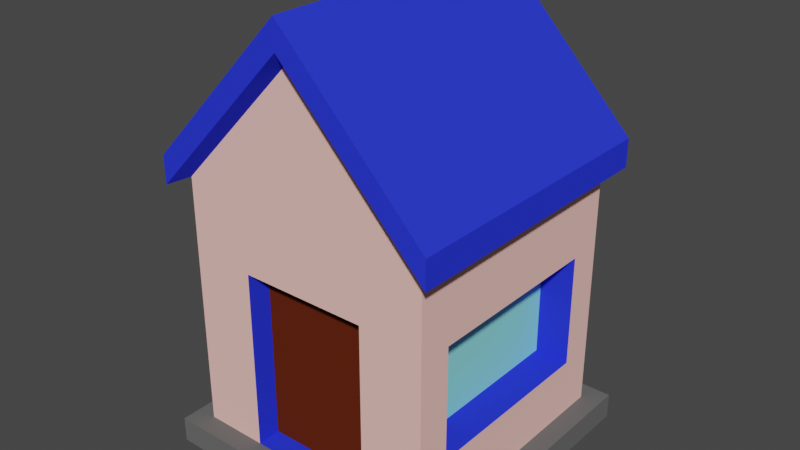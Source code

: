 # Source: House1.blend  (saved by Blender 3.3.6; exported with 4.5.12 LTS)
import bpy
from mathutils import Matrix  # noqa: F401  (used for matrix-valued properties, if any)

bpy.ops.wm.read_factory_settings(use_empty=True)
scene = bpy.context.scene
scene.name = 'Scene'

# ---- collections
col_collection = bpy.data.collections.new('Collection'); scene.collection.children.link(col_collection)

# ---- materials (node trees are filled in below, after node groups)
mat_material_001 = bpy.data.materials.new('Material.001')
mat_material_001.use_transparent_shadow = False
mat_material_002 = bpy.data.materials.new('Material.002')
mat_material_002.use_transparent_shadow = False
mat_material_003 = bpy.data.materials.new('Material.003')
mat_material_003.use_transparent_shadow = False
mat_material_004 = bpy.data.materials.new('Material.004')
mat_material_004.use_transparent_shadow = False
mat_material_005 = bpy.data.materials.new('Material.005')
mat_material_005.use_transparent_shadow = False

# ---- material node trees
mat_material_001.use_nodes = True; mat_material_001.node_tree.nodes.clear()
_N = mat_material_001.node_tree.nodes; _L = mat_material_001.node_tree.links
n0 = _N.new('ShaderNodeBsdfPrincipled'); n0.name = 'Principled BSDF'; n0.location = (10, 300)
n0.distribution = 'GGX'
n0.subsurface_method = 'RANDOM_WALK_SKIN'
n0.inputs[0].default_value = (1.0, 0.5736, 0.5125, 1.0)
n0.inputs[2].default_value = 1.0
n0.inputs[3].default_value = 1.45
n0.inputs[13].default_value = 0.0
n0.inputs[27].default_value = (0.0, 0.0, 0.0, 1.0)
n0.inputs[28].default_value = 1.0
n1 = _N.new('ShaderNodeOutputMaterial'); n1.name = 'Material Output'; n1.location = (300, 300)
_L.new(n0.outputs[0], n1.inputs[0])
n1.is_active_output = True
mat_material_002.use_nodes = True; mat_material_002.node_tree.nodes.clear()
_N = mat_material_002.node_tree.nodes; _L = mat_material_002.node_tree.links
n0 = _N.new('ShaderNodeBsdfPrincipled'); n0.name = 'Principled BSDF'; n0.location = (10, 300)
n0.distribution = 'GGX'
n0.subsurface_method = 'RANDOM_WALK_SKIN'
n0.inputs[0].default_value = (0.02602, 0.04215, 0.8, 1.0)
n0.inputs[2].default_value = 1.0
n0.inputs[3].default_value = 1.45
n0.inputs[13].default_value = 0.0
n0.inputs[27].default_value = (0.0, 0.0, 0.0, 1.0)
n0.inputs[28].default_value = 1.0
n1 = _N.new('ShaderNodeOutputMaterial'); n1.name = 'Material Output'; n1.location = (300, 300)
_L.new(n0.outputs[0], n1.inputs[0])
n1.is_active_output = True
mat_material_003.use_nodes = True; mat_material_003.node_tree.nodes.clear()
_N = mat_material_003.node_tree.nodes; _L = mat_material_003.node_tree.links
n0 = _N.new('ShaderNodeBsdfPrincipled'); n0.name = 'Principled BSDF'; n0.location = (10, 300)
n0.distribution = 'GGX'
n0.subsurface_method = 'RANDOM_WALK_SKIN'
n0.inputs[0].default_value = (0.1193, 0.02042, 0.006568, 1.0)
n0.inputs[2].default_value = 1.0
n0.inputs[3].default_value = 1.45
n0.inputs[13].default_value = 0.0
n0.inputs[27].default_value = (0.0, 0.0, 0.0, 1.0)
n0.inputs[28].default_value = 1.0
n1 = _N.new('ShaderNodeOutputMaterial'); n1.name = 'Material Output'; n1.location = (300, 300)
_L.new(n0.outputs[0], n1.inputs[0])
n1.is_active_output = True
mat_material_004.use_nodes = True; mat_material_004.node_tree.nodes.clear()
_N = mat_material_004.node_tree.nodes; _L = mat_material_004.node_tree.links
n0 = _N.new('ShaderNodeBsdfPrincipled'); n0.name = 'Principled BSDF'; n0.location = (10, 300)
n0.distribution = 'GGX'
n0.subsurface_method = 'RANDOM_WALK_SKIN'
n0.inputs[0].default_value = (0.2692, 0.8, 0.7771, 1.0)
n0.inputs[2].default_value = 1.0
n0.inputs[3].default_value = 1.45
n0.inputs[13].default_value = 0.0
n0.inputs[27].default_value = (0.0, 0.0, 0.0, 1.0)
n0.inputs[28].default_value = 1.0
n1 = _N.new('ShaderNodeOutputMaterial'); n1.name = 'Material Output'; n1.location = (300, 300)
_L.new(n0.outputs[0], n1.inputs[0])
n1.is_active_output = True
mat_material_005.use_nodes = True; mat_material_005.node_tree.nodes.clear()
_N = mat_material_005.node_tree.nodes; _L = mat_material_005.node_tree.links
n0 = _N.new('ShaderNodeBsdfPrincipled'); n0.name = 'Principled BSDF'; n0.location = (10, 300)
n0.distribution = 'GGX'
n0.subsurface_method = 'RANDOM_WALK_SKIN'
n0.inputs[0].default_value = (0.1376, 0.1376, 0.1376, 1.0)
n0.inputs[2].default_value = 1.0
n0.inputs[3].default_value = 1.45
n0.inputs[13].default_value = 0.0
n0.inputs[27].default_value = (0.0, 0.0, 0.0, 1.0)
n0.inputs[28].default_value = 1.0
n1 = _N.new('ShaderNodeOutputMaterial'); n1.name = 'Material Output'; n1.location = (300, 300)
_L.new(n0.outputs[0], n1.inputs[0])
n1.is_active_output = True

# ---- world
world_world = bpy.data.worlds.new('World'); scene.world = world_world
world_world.use_nodes = True; world_world.node_tree.nodes.clear()
_N = world_world.node_tree.nodes; _L = world_world.node_tree.links
n0 = _N.new('ShaderNodeOutputWorld'); n0.name = 'World Output'; n0.location = (300, 300)
n1 = _N.new('ShaderNodeBackground'); n1.name = 'Background'; n1.location = (10, 300)
n1.inputs[0].default_value = (0.05088, 0.05088, 0.05088, 1.0)
_L.new(n1.outputs[0], n0.inputs[0])
n0.is_active_output = True
world_world.color = (0.05088, 0.05088, 0.05088)
world_world.use_sun_shadow = False
world_world.sun_shadow_jitter_overblur = 0.0

# ---- meshes
me_cube_001 = bpy.data.meshes.new('Cube.001')
me_cube_001.from_pydata([(-1.0, -0.7332, 0.4544), (-1.0, -1.0, 2.0), (-1.0, 0.7332, 0.4544), (-1.0, 1.0, 2.0), (1.0, -0.7332, 0.4544), (1.0, -1.0, 2.0), (1.0, 0.7332, 0.4544), (1.0, 1.0, 2.0), (-1.0, 1.0, -0.2), (-1.0, -1.0, -0.2), (1.0, 1.0, -0.2), (1.0, -1.0, -0.2), (-1.157, 1.157, 0.0), (-1.157, -1.157, 0.0), (1.157, 1.157, 0.0), (1.157, -1.157, 0.0), (-1.157, 1.157, -0.2), (-1.157, -1.157, -0.2), (1.157, 1.157, -0.2), (1.157, -1.157, -0.2), (0.0, 1.0, 0.0), (0.0, 1.0, 3.04), (0.0, -1.0, 0.0), (0.0, -1.0, 3.04), (0.0, 1.0, -0.2), (0.0, -1.0, -0.2), (0.0, 1.157, 0.0), (0.0, -1.157, 0.0), (0.0, 1.157, -0.2), (0.0, -1.157, -0.2), (0.0, 1.0, 1.419), (0.0, -1.0, 1.419), (1.0, -0.7332, 1.34), (1.0, 0.7332, 1.34), (-1.0, 0.7332, 1.34), (-1.0, -0.7332, 1.34), (-1.122, -1.122, 1.946), (-1.122, 1.122, 1.946), (0.0, 1.122, 3.112), (1.122, 1.122, 1.946), (1.122, -1.122, 1.946), (0.0, -1.122, 3.112), (1.122, -1.122, 2.165), (-0.9809, 0.3985, 2.312), (-0.9809, 0.9184, 2.312), (0.0, 1.122, 3.332), (1.122, 1.122, 2.165), (0.0, -1.122, 3.332), (0.5, 1.0, 2.52), (0.5, -1.0, 0.0), (0.5, -1.0, -0.2), (0.5786, -1.157, 0.0), (0.5786, -1.157, -0.2), (0.5, 1.0, 0.0), (0.5, -1.0, 2.52), (0.5, 1.0, -0.2), (0.5786, 1.157, 0.0), (0.5786, 1.157, -0.2), (0.5611, 1.122, 2.529), (0.5611, -1.122, 2.529), (0.5611, 1.122, 2.748), (0.5611, -1.122, 2.748), (0.5, -1.0, 1.419), (0.5, 1.0, 1.419), (-0.5, 1.0, 0.0), (-0.5, -1.0, 2.52), (-0.5, 1.0, -0.2), (-0.5786, 1.157, 0.0), (-0.5786, 1.157, -0.2), (-0.5, 1.0, 2.52), (-0.5, -1.0, 0.0), (-0.5, -1.0, -0.2), (-0.5786, -1.157, 0.0), (-0.5786, -1.157, -0.2), (-0.5, 1.0, 1.419), (-0.5611, -1.122, 2.529), (-0.5611, 1.122, 2.529), (-0.7023, 0.3985, 2.601), (-0.7023, 0.9184, 2.601), (-0.5, -1.0, 1.419), (-0.5, -0.814, 0.0), (0.0, -0.814, 0.0), (0.0, -0.814, 1.419), (0.5, -0.814, 1.419), (0.5, -0.814, 0.0), (-0.5, -0.814, 1.419), (-1.0, 1.0, 0.0), (-1.0, -1.0, 0.0), (-1.0, 1.0, 1.419), (1.0, 1.0, 1.419), (1.0, 1.0, 0.0), (1.0, -1.0, 0.0), (1.0, -1.0, 1.419), (-1.0, -1.0, 1.419), (-0.8311, 0.7332, 0.4544), (-0.8311, -0.7332, 0.4544), (-0.8311, 0.7332, 1.34), (-0.8311, -0.7332, 1.34), (0.7325, 0.7332, 1.34), (0.7325, 0.7332, 0.4544), (0.7325, -0.7332, 0.4544), (0.7325, -0.7332, 1.34), (-1.122, -1.122, 2.165), (-1.122, 1.122, 2.165), (-0.5611, -1.122, 2.748), (-0.5611, 1.122, 2.748), (-0.9809, 0.9184, 3.18), (-0.7023, 0.9184, 3.213), (-0.9809, 0.3985, 3.18), (-0.7023, 0.3985, 3.213), (-1.022, 0.3215, 3.306), (-1.022, 0.9954, 3.306), (-0.661, 0.3215, 3.306), (-0.661, 0.9954, 3.306), (-1.022, 0.9954, 3.161), (-1.022, 0.3215, 3.161), (-0.661, 0.9954, 3.204), (-0.661, 0.3215, 3.204)], [], [(93, 1, 3, 88), (63, 48, 7, 89), (89, 7, 5, 92), (79, 65, 1, 93), (70, 87, 13, 72), (70, 22, 81, 80), (55, 10, 11, 50), (8, 9, 17, 16), (11, 10, 18, 19), (90, 91, 15, 14), (14, 15, 19, 18), (72, 13, 17, 73), (56, 14, 18, 57), (13, 12, 16, 17), (50, 11, 19, 52), (53, 90, 14, 56), (66, 8, 16, 68), (87, 86, 12, 13), (55, 24, 28, 57), (64, 20, 26, 67), (71, 25, 29, 73), (67, 26, 28, 68), (51, 27, 29, 52), (66, 24, 25, 71), (64, 74, 30, 20), (49, 22, 27, 51), (62, 54, 23, 31), (74, 69, 21, 30), (3, 1, 36, 37), (69, 3, 37, 76), (54, 5, 40, 59), (5, 7, 39, 40), (48, 21, 38, 58), (65, 23, 41, 75), (76, 37, 103, 105), (59, 40, 42, 61), (60, 45, 47, 61), (37, 36, 102, 103), (75, 41, 47, 104), (58, 38, 45, 60), (40, 39, 46, 42), (70, 79, 93, 87), (32, 4, 100, 101), (53, 63, 89, 90), (2, 0, 95, 94), (20, 30, 63, 53), (39, 58, 60, 46), (46, 60, 61, 42), (41, 59, 61, 47), (7, 48, 58, 39), (23, 54, 59, 41), (92, 5, 54, 62), (91, 49, 51, 15), (15, 51, 52, 19), (10, 55, 57, 18), (20, 53, 56, 26), (25, 50, 52, 29), (26, 56, 57, 28), (24, 55, 50, 25), (91, 92, 62, 49), (30, 21, 48, 63), (31, 79, 85, 82), (36, 75, 104, 102), (45, 105, 104, 47), (38, 76, 105, 45), (1, 65, 75, 36), (21, 69, 76, 38), (88, 3, 69, 74), (86, 88, 74, 64), (8, 66, 71, 9), (12, 67, 68, 16), (9, 71, 73, 17), (86, 64, 67, 12), (24, 66, 68, 28), (27, 72, 73, 29), (22, 70, 72, 27), (31, 23, 65, 79), (84, 83, 82, 81), (81, 82, 85, 80), (22, 49, 84, 81), (49, 62, 83, 84), (62, 31, 82, 83), (79, 70, 80, 85), (0, 2, 86, 87), (2, 34, 88, 86), (33, 6, 90, 89), (6, 4, 91, 90), (4, 32, 92, 91), (35, 0, 87, 93), (32, 33, 89, 92), (34, 35, 93, 88), (95, 97, 96, 94), (35, 34, 96, 97), (0, 35, 97, 95), (34, 2, 94, 96), (99, 98, 101, 100), (6, 33, 98, 99), (4, 6, 99, 100), (33, 32, 101, 98), (43, 44, 103, 102), (77, 43, 102, 104), (44, 78, 105, 103), (78, 77, 104, 105), (109, 107, 116, 117), (107, 106, 114, 116), (108, 109, 117, 115), (106, 108, 115, 114), (43, 77, 109, 108), (77, 78, 107, 109), (44, 43, 108, 106), (78, 44, 106, 107), (116, 114, 111, 113), (113, 111, 110, 112), (114, 115, 110, 111), (117, 116, 113, 112), (115, 117, 112, 110)])
me_cube_001.polygons.foreach_set('material_index', [0, 0, 0, 0, 4, 1, 4, 4, 4, 4, 4, 4, 4, 4, 4, 4, 4, 4, 4, 4, 4, 4, 4, 4, 0, 4, 0, 0, 1, 1, 1, 1, 1, 1, 1, 1, 1, 1, 1, 1, 1, 0, 1, 0, 1, 0, 1, 1, 1, 1, 1, 0, 4, 4, 4, 4, 4, 4, 4, 0, 0, 1, 1, 1, 1, 1, 1, 0, 0, 4, 4, 4, 4, 4, 4, 4, 0, 2, 2, 1, 1, 1, 1, 0, 0, 0, 0, 0, 0, 0, 0, 3, 1, 1, 1, 3, 1, 1, 1, 1, 1, 1, 1, 1, 1, 1, 1, 0, 0, 0, 0, 1, 1, 1, 1, 1])
_uv = me_cube_001.uv_layers.new(name='UVMap')
_uv.uv.foreach_set('vector', [0.5, 0.0, 0.625, 0.0, 0.625, 0.25, 0.5, 0.25, 0.5, 0.4375, 0.625, 0.4375, 0.625, 0.5, 0.5, 0.5, 0.5, 0.5, 0.625, 0.5, 0.625, 0.75, 0.5, 0.75, 0.5, 0.9375, 0.625, 0.9375, 0.625, 1.0, 0.5, 1.0, 0.375, 0.9375, 0.375, 1.0, 0.375, 1.0, 0.375, 0.9375, 0.375, 0.9375, 0.375, 0.875, 0.375, 0.875, 0.375, 0.9375, 0.3125, 0.5, 0.375, 0.5, 0.375, 0.75, 0.3125, 0.75, 0.125, 0.5, 0.125, 0.75, 0.125, 0.75, 0.125, 0.5, 0.375, 0.75, 0.375, 0.5, 0.375, 0.5, 0.375, 0.75, 0.375, 0.5, 0.375, 0.75, 0.375, 0.75, 0.375, 0.5, 0.375, 0.5, 0.375, 0.75, 0.375, 0.75, 0.375, 0.5, 0.375, 0.9375, 0.375, 1.0, 0.375, 1.0, 0.375, 0.9375, 0.375, 0.4375, 0.375, 0.5, 0.375, 0.5, 0.375, 0.4375, 0.375, 0.0, 0.375, 0.25, 0.375, 0.25, 0.375, 0.0, 0.3125, 0.75, 0.375, 0.75, 0.375, 0.75, 0.3125, 0.75, 0.375, 0.4375, 0.375, 0.5, 0.375, 0.5, 0.375, 0.4375, 0.1875, 0.5, 0.125, 0.5, 0.125, 0.5, 0.1875, 0.5, 0.375, 0.0, 0.375, 0.25, 0.375, 0.25, 0.375, 0.0, 0.3125, 0.5, 0.25, 0.5, 0.25, 0.5, 0.3125, 0.5, 0.375, 0.3125, 0.375, 0.375, 0.375, 0.375, 0.375, 0.3125, 0.1875, 0.75, 0.25, 0.75, 0.25, 0.75, 0.1875, 0.75, 0.375, 0.3125, 0.375, 0.375, 0.375, 0.375, 0.375, 0.3125, 0.375, 0.8125, 0.375, 0.875, 0.375, 0.875, 0.375, 0.8125, 0.1875, 0.5, 0.25, 0.5, 0.25, 0.75, 0.1875, 0.75, 0.375, 0.3125, 0.5, 0.3125, 0.5, 0.375, 0.375, 0.375, 0.375, 0.8125, 0.375, 0.875, 0.375, 0.875, 0.375, 0.8125, 0.5, 0.8125, 0.625, 0.8125, 0.625, 0.875, 0.5, 0.875, 0.5, 0.3125, 0.625, 0.3125, 0.625, 0.375, 0.5, 0.375, 0.625, 0.25, 0.625, 0.0, 0.625, 0.0, 0.625, 0.25, 0.625, 0.3125, 0.625, 0.25, 0.625, 0.25, 0.625, 0.3125, 0.625, 0.8125, 0.625, 0.75, 0.625, 0.75, 0.625, 0.8125, 0.625, 0.75, 0.625, 0.5, 0.625, 0.5, 0.625, 0.75, 0.625, 0.4375, 0.625, 0.375, 0.625, 0.375, 0.625, 0.4375, 0.625, 0.9375, 0.625, 0.875, 0.625, 0.875, 0.625, 0.9375, 0.625, 0.3125, 0.625, 0.25, 0.625, 0.25, 0.625, 0.3125, 0.625, 0.8125, 0.625, 0.75, 0.625, 0.75, 0.625, 0.8125, 0.6875, 0.5, 0.75, 0.5, 0.75, 0.75, 0.6875, 0.75, 0.625, 0.25, 0.625, 0.0, 0.625, 0.0, 0.625, 0.25, 0.625, 0.9375, 0.625, 0.875, 0.625, 0.875, 0.625, 0.9375, 0.625, 0.4375, 0.625, 0.375, 0.625, 0.375, 0.625, 0.4375, 0.625, 0.75, 0.625, 0.5, 0.625, 0.5, 0.625, 0.75, 0.375, 0.9375, 0.5, 0.9375, 0.5, 1.0, 0.375, 1.0, 0.4765, 0.7167, 0.3985, 0.7167, 0.3985, 0.7167, 0.4765, 0.7167, 0.375, 0.4375, 0.5, 0.4375, 0.5, 0.5, 0.375, 0.5, 0.3985, 0.2167, 0.3985, 0.03335, 0.3985, 0.03335, 0.3985, 0.2167, 0.375, 0.375, 0.5, 0.375, 0.5, 0.4375, 0.375, 0.4375, 0.625, 0.5, 0.625, 0.4375, 0.625, 0.4375, 0.625, 0.5, 0.625, 0.5, 0.6875, 0.5, 0.6875, 0.75, 0.625, 0.75, 0.625, 0.875, 0.625, 0.8125, 0.625, 0.8125, 0.625, 0.875, 0.625, 0.5, 0.625, 0.4375, 0.625, 0.4375, 0.625, 0.5, 0.625, 0.875, 0.625, 0.8125, 0.625, 0.8125, 0.625, 0.875, 0.5, 0.75, 0.625, 0.75, 0.625, 0.8125, 0.5, 0.8125, 0.375, 0.75, 0.375, 0.8125, 0.375, 0.8125, 0.375, 0.75, 0.375, 0.75, 0.375, 0.8125, 0.375, 0.8125, 0.375, 0.75, 0.375, 0.5, 0.3125, 0.5, 0.3125, 0.5, 0.375, 0.5, 0.375, 0.375, 0.375, 0.4375, 0.375, 0.4375, 0.375, 0.375, 0.25, 0.75, 0.3125, 0.75, 0.3125, 0.75, 0.25, 0.75, 0.375, 0.375, 0.375, 0.4375, 0.375, 0.4375, 0.375, 0.375, 0.25, 0.5, 0.3125, 0.5, 0.3125, 0.75, 0.25, 0.75, 0.375, 0.75, 0.5, 0.75, 0.5, 0.8125, 0.375, 0.8125, 0.5, 0.375, 0.625, 0.375, 0.625, 0.4375, 0.5, 0.4375, 0.5, 0.875, 0.5, 0.9375, 0.5, 0.9375, 0.5, 0.875, 0.625, 1.0, 0.625, 0.9375, 0.625, 0.9375, 0.625, 1.0, 0.75, 0.5, 0.8125, 0.5, 0.8125, 0.75, 0.75, 0.75, 0.625, 0.375, 0.625, 0.3125, 0.625, 0.3125, 0.625, 0.375, 0.625, 1.0, 0.625, 0.9375, 0.625, 0.9375, 0.625, 1.0, 0.625, 0.375, 0.625, 0.3125, 0.625, 0.3125, 0.625, 0.375, 0.5, 0.25, 0.625, 0.25, 0.625, 0.3125, 0.5, 0.3125, 0.375, 0.25, 0.5, 0.25, 0.5, 0.3125, 0.375, 0.3125, 0.125, 0.5, 0.1875, 0.5, 0.1875, 0.75, 0.125, 0.75, 0.375, 0.25, 0.375, 0.3125, 0.375, 0.3125, 0.375, 0.25, 0.125, 0.75, 0.1875, 0.75, 0.1875, 0.75, 0.125, 0.75, 0.375, 0.25, 0.375, 0.3125, 0.375, 0.3125, 0.375, 0.25, 0.25, 0.5, 0.1875, 0.5, 0.1875, 0.5, 0.25, 0.5, 0.375, 0.875, 0.375, 0.9375, 0.375, 0.9375, 0.375, 0.875, 0.375, 0.875, 0.375, 0.9375, 0.375, 0.9375, 0.375, 0.875, 0.5, 0.875, 0.625, 0.875, 0.625, 0.9375, 0.5, 0.9375, 0.375, 0.8125, 0.5, 0.8125, 0.5, 0.875, 0.375, 0.875, 0.375, 0.875, 0.5, 0.875, 0.5, 0.9375, 0.375, 0.9375, 0.375, 0.875, 0.375, 0.8125, 0.375, 0.8125, 0.375, 0.875, 0.375, 0.8125, 0.5, 0.8125, 0.5, 0.8125, 0.375, 0.8125, 0.5, 0.8125, 0.5, 0.875, 0.5, 0.875, 0.5, 0.8125, 0.5, 0.9375, 0.375, 0.9375, 0.375, 0.9375, 0.5, 0.9375, 0.3985, 0.03335, 0.3985, 0.2167, 0.375, 0.25, 0.375, 0.0, 0.3985, 0.2167, 0.4765, 0.2167, 0.5, 0.25, 0.375, 0.25, 0.4765, 0.5333, 0.3985, 0.5333, 0.375, 0.5, 0.5, 0.5, 0.3985, 0.5333, 0.3985, 0.7167, 0.375, 0.75, 0.375, 0.5, 0.3985, 0.7167, 0.4765, 0.7167, 0.5, 0.75, 0.375, 0.75, 0.4765, 0.03335, 0.3985, 0.03335, 0.375, 0.0, 0.5, 0.0, 0.4765, 0.7167, 0.4765, 0.5333, 0.5, 0.5, 0.5, 0.75, 0.4765, 0.2167, 0.4765, 0.03335, 0.5, 0.0, 0.5, 0.25, 0.3985, 0.03335, 0.4765, 0.03335, 0.4765, 0.2167, 0.3985, 0.2167, 0.4765, 0.03335, 0.4765, 0.2167, 0.4765, 0.2167, 0.4765, 0.03335, 0.3985, 0.03335, 0.4765, 0.03335, 0.4765, 0.03335, 0.3985, 0.03335, 0.4765, 0.2167, 0.3985, 0.2167, 0.3985, 0.2167, 0.4765, 0.2167, 0.3985, 0.5333, 0.4765, 0.5333, 0.4765, 0.7167, 0.3985, 0.7167, 0.3985, 0.5333, 0.4765, 0.5333, 0.4765, 0.5333, 0.3985, 0.5333, 0.3985, 0.7167, 0.3985, 0.5333, 0.3985, 0.5333, 0.3985, 0.7167, 0.4765, 0.5333, 0.4765, 0.7167, 0.4765, 0.7167, 0.4765, 0.5333, 0.8593, 0.5806, 0.8593, 0.5227, 0.875, 0.5, 0.875, 0.75, 0.8282, 0.5806, 0.8593, 0.5806, 0.875, 0.75, 0.8125, 0.75, 0.8593, 0.5227, 0.8282, 0.5227, 0.8125, 0.5, 0.875, 0.5, 0.8282, 0.5227, 0.8282, 0.5806, 0.8125, 0.75, 0.8125, 0.5, 0.8282, 0.5806, 0.8282, 0.5227, 0.8282, 0.5227, 0.8282, 0.5806, 0.8282, 0.5227, 0.8593, 0.5227, 0.8593, 0.5227, 0.8282, 0.5227, 0.8593, 0.5806, 0.8282, 0.5806, 0.8282, 0.5806, 0.8593, 0.5806, 0.8593, 0.5227, 0.8593, 0.5806, 0.8593, 0.5806, 0.8593, 0.5227, 0.8593, 0.5806, 0.8282, 0.5806, 0.8282, 0.5806, 0.8593, 0.5806, 0.8282, 0.5806, 0.8282, 0.5227, 0.8282, 0.5227, 0.8282, 0.5806, 0.8593, 0.5227, 0.8593, 0.5806, 0.8593, 0.5806, 0.8593, 0.5227, 0.8282, 0.5227, 0.8593, 0.5227, 0.8593, 0.5227, 0.8282, 0.5227, 0.8282, 0.5227, 0.8593, 0.5227, 0.8593, 0.5227, 0.8282, 0.5227, 0.8282, 0.5227, 0.8593, 0.5227, 0.8593, 0.5806, 0.8282, 0.5806, 0.8593, 0.5227, 0.8593, 0.5806, 0.8593, 0.5806, 0.8593, 0.5227, 0.8282, 0.5806, 0.8282, 0.5227, 0.8282, 0.5227, 0.8282, 0.5806, 0.8593, 0.5806, 0.8282, 0.5806, 0.8282, 0.5806, 0.8593, 0.5806])
me_cube_001.materials.append(mat_material_001)
me_cube_001.materials.append(mat_material_002)
me_cube_001.materials.append(mat_material_003)
me_cube_001.materials.append(mat_material_004)
me_cube_001.materials.append(mat_material_005)
me_cube_001.update()

# ---- objects
ob_cube = bpy.data.objects.new('Cube', me_cube_001)

# ---- transforms, parenting, visibility, modifiers, constraints
ob_cube.location = (0.0, 0.0, 0.0)

# ---- collection membership
col_collection.objects.link(ob_cube)

# ---- scene / render settings (as saved in the file)
scene.frame_start = 1; scene.frame_end = 250; scene.frame_set(1)
scene.render.engine = 'BLENDER_EEVEE_NEXT'
scene.cycles.sampling_pattern = 'TABULATED_SOBOL'
scene.cycles.use_light_tree = False
scene.view_settings.view_transform = 'Filmic'
bpy.context.view_layer.update()

# ---- added for rendering (the .blend has no active camera and no usable light): camera, sun
cam_auto = bpy.data.cameras.new('AutoCamera')
cam_auto.lens = 50.0
cam_auto.sensor_width = 36.0
cam_auto.clip_end = 1000.0
ob_auto_camera = bpy.data.objects.new('AutoCamera', cam_auto)
scene.collection.objects.link(ob_auto_camera)
ob_auto_camera.location = (4.4551, -5.34611, 5.12984)
ob_auto_camera.rotation_euler = (1.09748, -7.21219e-08, 0.694738)
scene.camera = ob_auto_camera
light_auto_sun = bpy.data.lights.new('AutoSun', 'SUN')
light_auto_sun.energy = 3.0
light_auto_sun.angle = 0.0523599
ob_auto_sun = bpy.data.objects.new('AutoSun', light_auto_sun)
scene.collection.objects.link(ob_auto_sun)
ob_auto_sun.rotation_euler = (0.872665, 0.174533, 0.523599)
bpy.context.view_layer.update()
